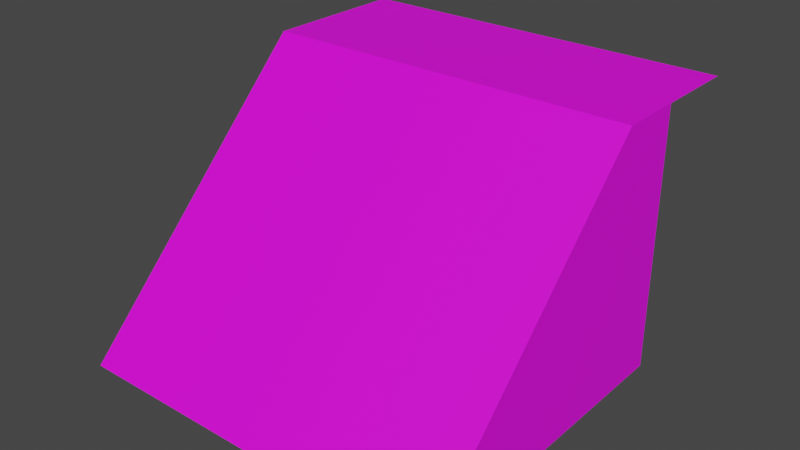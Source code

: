 # Source: house_smallsteps.blend  (saved by Blender 3.6.13; exported with 4.5.12 LTS)
import bpy
from mathutils import Matrix  # noqa: F401  (used for matrix-valued properties, if any)

bpy.ops.wm.read_factory_settings(use_empty=True)
scene = bpy.context.scene
scene.name = 'Scene'

# ---- collections
col_collection = bpy.data.collections.new('Collection'); scene.collection.children.link(col_collection)

# ---- images (referenced by path relative to the original .blend; pixels are not part of the script)
import os
ASSET_DIR = os.environ.get("B2B_ASSET_DIR", "")  # directory of the original .blend (textures are referenced by path, not embedded)
HERE = os.path.dirname(os.path.abspath(__file__))  # packed textures are extracted next to this script under _unpacked/

def load_image(name, relpath, width, height, colorspace="sRGB"):
    """Load a texture the original file referenced (path relative to the .blend, or extracted next to this script)."""
    p = next((c for c in (os.path.join(HERE, relpath), os.path.join(ASSET_DIR, relpath)) if relpath and os.path.exists(c)), "")
    if p:
        img = bpy.data.images.load(p, check_existing=True)
        img.name = name
    else:  # same state as the original file: an image datablock whose file is absent (Cycles renders it pink)
        img = bpy.data.images.new(name, width, height)
        img.source = "FILE"
        img.filepath = "//" + (relpath or name)
    img.colorspace_settings.name = colorspace
    return img
img_z_forest5_png_001 = load_image('z_forest5.png.001', 'z_forest5.png', 1024, 1024, 'sRGB')

# ---- materials (node trees are filled in below, after node groups)
mat_z_forest5 = bpy.data.materials.new('z_forest5')
mat_z_forest5.use_transparent_shadow = False
mat_z_forest5.diffuse_color = (1.0, 1.0, 1.0, 1.0)
mat_z_forest5.line_color = (0.0, 0.0, 0.0, 1.0)

# ---- material node trees
mat_z_forest5.use_nodes = True; mat_z_forest5.node_tree.nodes.clear()
_N = mat_z_forest5.node_tree.nodes; _L = mat_z_forest5.node_tree.links
n0 = _N.new('ShaderNodeOutputMaterial'); n0.name = 'Material Output'; n0.location = (400, 0)
n1 = _N.new('ShaderNodeBsdfPrincipled'); n1.name = 'Principled BSDF'; n1.location = (200, 0)
n1.distribution = 'GGX'
n1.subsurface_method = 'RANDOM_WALK_SKIN'
n1.inputs[3].default_value = 1.45
n1.inputs[27].default_value = (0.0, 0.0, 0.0, 1.0)
n1.inputs[28].default_value = 1.0
n2 = _N.new('ShaderNodeTexImage'); n2.name = 'Image Texture'; n2.location = (-90, -20)
n2.image = img_z_forest5_png_001
n2.interpolation = 'Closest'
n3 = _N.new('ShaderNodeTexImage'); n3.name = 'Image Texture.001'; n3.location = (-90, -420)
n3.image = img_z_forest5_png_001
n3.interpolation = 'Closest'
_L.new(n1.outputs[0], n0.inputs[0])
_L.new(n2.outputs[0], n1.inputs[0])
_L.new(n3.outputs[1], n1.inputs[4])
n0.is_active_output = True

# ---- world
world_world = bpy.data.worlds.new('World'); scene.world = world_world
world_world.use_nodes = True; world_world.node_tree.nodes.clear()
_N = world_world.node_tree.nodes; _L = world_world.node_tree.links
n0 = _N.new('ShaderNodeOutputWorld'); n0.name = 'World Output'; n0.location = (300, 300)
n1 = _N.new('ShaderNodeBackground'); n1.name = 'Background'; n1.location = (10, 300)
n1.inputs[0].default_value = (0.05088, 0.05088, 0.05088, 1.0)
_L.new(n1.outputs[0], n0.inputs[0])
n0.is_active_output = True
world_world.color = (0.05088, 0.05088, 0.05088)
world_world.use_sun_shadow = False
world_world.sun_shadow_jitter_overblur = 0.0

# ---- meshes
me_cube_003 = bpy.data.meshes.new('Cube.003')
me_cube_003.from_pydata([(-1.0, -1.0, -1.0), (-1.0, 0.5858, 0.009861), (-1.0, 0.0, -1.0), (-1.0, -0.0001388, 0.009861), (-0.75, 0.5858, 0.009861), (-0.75, -1.0, -1.0), (0.25, 0.5858, 0.009861), (0.25, -0.0001388, 0.009861), (0.25, -1.0, -1.0), (-0.25, 0.5858, 0.009861), (-0.25, -0.0001388, 0.009861), (-0.75, -0.0001388, 0.009861), (-0.25, -1.0, -1.0), (0.5, 0.5858, 0.009861), (0.5, 0.0, -1.0), (0.5, -0.0001388, 0.009861), (0.5, -1.0, -1.0), (0.5, 0.2499, 0.009896), (0.5, 0.25, -1.0), (-1.0, 0.25, -1.0), (-1.0, 0.2499, 0.009896)], [], [(2, 0, 3), (19, 2, 3, 20), (16, 15, 7, 8), (3, 11, 4, 1), (10, 7, 6, 9), (0, 5, 11, 3), (11, 10, 9, 4), (7, 10, 12, 8), (7, 15, 13, 6), (19, 18, 14, 2), (16, 14, 15), (2, 14, 16, 0), (14, 18, 17, 15), (17, 18, 19, 20), (10, 11, 5, 12)])
_uv = me_cube_003.uv_layers.new(name='UVMap')
_uv.uv.foreach_set('vector', [0.7501, 0.125, 0.8749, 0.125, 0.7501, 0.1458, 0.8437, 0.125, 0.8749, 0.125, 0.8749, 0.1458, 0.8437, 0.1458, 0.8749, 0.9583, 0.8749, 0.9878, 0.8437, 0.9878, 0.8437, 0.9583, 0.7501, 0.9878, 0.7813, 0.9878, 0.7813, 1.0, 0.7501, 1.0, 0.7813, 0.9878, 0.8437, 0.9878, 0.8437, 1.0, 0.7813, 1.0, 0.7501, 0.9583, 0.7813, 0.9583, 0.7813, 0.9878, 0.7501, 0.9878, 0.7813, 0.9878, 0.8437, 0.9878, 0.8437, 1.0, 0.7813, 1.0, 0.8437, 0.9878, 0.7813, 0.9878, 0.7813, 0.9583, 0.8437, 0.9583, 0.8437, 0.9878, 0.8749, 0.9878, 0.8749, 1.0, 0.8437, 1.0, 0.8437, 0.125, 0.7813, 0.125, 0.7501, 0.125, 0.7501, 0.125, 0.7501, 0.125, 0.8749, 0.125, 0.8749, 0.1458, 0.7501, 0.125, 0.8749, 0.125, 0.7501, 0.125, 0.8749, 0.125, 0.7501, 0.125, 0.7813, 0.125, 0.7813, 0.1458, 0.7501, 0.1458, 0.7813, 0.1458, 0.7813, 0.125, 0.8437, 0.125, 0.8437, 0.1458, 0.8437, 0.9878, 0.7813, 0.9878, 0.7813, 0.9583, 0.8437, 0.9583])
me_cube_003.materials.append(mat_z_forest5)
me_cube_003.use_remesh_preserve_volume = False
me_cube_003.use_remesh_preserve_attributes = False
me_cube_003.use_mirror_vertex_groups = False
me_cube_003.update()

# ---- objects
ob_scenario_001 = bpy.data.objects.new('Scenario.001', me_cube_003)

# ---- transforms, parenting, visibility, modifiers, constraints
ob_scenario_001.location = (-0.25, 0.0, 0.0)
ob_scenario_001.lock_rotations_4d = False
ob_scenario_001.empty_display_type = 'ARROWS'
ob_scenario_001.lineart.crease_threshold = 0.0

# ---- collection membership
col_collection.objects.link(ob_scenario_001)

# ---- scene / render settings (as saved in the file)
scene.frame_start = 1; scene.frame_end = 250; scene.frame_set(1)
scene.render.engine = 'BLENDER_EEVEE_NEXT'
scene.cycles.use_denoising = False
scene.cycles.samples = 128
scene.cycles.sampling_pattern = 'TABULATED_SOBOL'
scene.cycles.use_adaptive_sampling = False
scene.cycles.use_light_tree = False
scene.view_settings.view_transform = 'Filmic'
bpy.context.view_layer.update()

# ---- added for rendering (the .blend has no active camera and no usable light): camera, sun
cam_auto = bpy.data.cameras.new('AutoCamera')
cam_auto.lens = 50.0
cam_auto.sensor_width = 36.0
cam_auto.clip_end = 1000.0
ob_auto_camera = bpy.data.objects.new('AutoCamera', cam_auto)
scene.collection.objects.link(ob_auto_camera)
ob_auto_camera.location = (1.72531, -2.87745, 1.2852)
ob_auto_camera.rotation_euler = (1.09748, -7.21219e-08, 0.694738)
scene.camera = ob_auto_camera
light_auto_sun = bpy.data.lights.new('AutoSun', 'SUN')
light_auto_sun.energy = 3.0
light_auto_sun.angle = 0.0523599
ob_auto_sun = bpy.data.objects.new('AutoSun', light_auto_sun)
scene.collection.objects.link(ob_auto_sun)
ob_auto_sun.rotation_euler = (0.872665, 0.174533, 0.523599)
bpy.context.view_layer.update()
